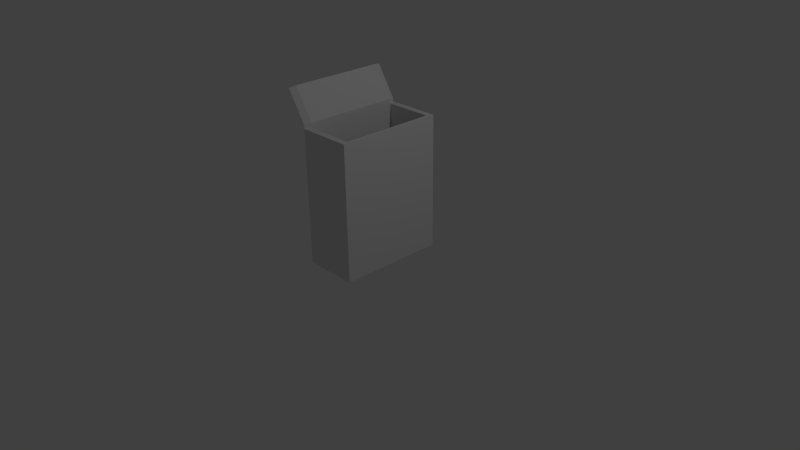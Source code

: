 # Source: cerealBox.blend  (saved by Blender 2.70.0; exported with 4.5.12 LTS)
import bpy
from mathutils import Matrix  # noqa: F401  (used for matrix-valued properties, if any)

bpy.ops.wm.read_factory_settings(use_empty=True)
scene = bpy.context.scene
scene.name = 'Scene'

# ---- collections
col_collection_1 = bpy.data.collections.new('Collection 1'); scene.collection.children.link(col_collection_1)

# ---- materials (node trees are filled in below, after node groups)
mat_material = bpy.data.materials.new('Material')
mat_material.alpha_threshold = 0.0
mat_material.use_transparent_shadow = False
mat_material.roughness = 0.5
mat_material.line_color = (0.0, 0.0, 0.0, 1.0)

# ---- material node trees

# ---- world
world_world = bpy.data.worlds.new('World'); scene.world = world_world
world_world.color = (0.05088, 0.05088, 0.05088)
world_world.use_sun_shadow = False
world_world.sun_shadow_jitter_overblur = 0.0
world_world.cycles.sampling_method = 'MANUAL'
world_world.cycles.sample_map_resolution = 256

# ---- cameras
cam_camera = bpy.data.cameras.new('Camera')
cam_camera.clip_end = 100.0
cam_camera.lens = 35.0
cam_camera.sensor_width = 32.0
cam_camera.sensor_height = 18.0
cam_camera.ortho_scale = 7.314
cam_camera.dof.focus_distance = 0.0
cam_camera.dof.aperture_fstop = 128.0

# ---- lights
light_lamp = bpy.data.lights.new('Lamp', 'POINT')
light_lamp.transmission_factor = 0.0
light_lamp.cutoff_distance = 30.0
light_lamp.energy = 100.0
light_lamp.shadow_buffer_clip_start = 1.001
light_lamp.shadow_soft_size = 0.1
light_lamp.shadow_maximum_resolution = 0.006
light_lamp.use_absolute_resolution = True
light_lamp.cycles.use_multiple_importance_sampling = False

# ---- meshes
me_cube = bpy.data.meshes.new('Cube')
me_cube.from_pydata([(1.0, 1.0, -1.0), (1.0, -1.0, -1.0), (-1.0, -1.0, -1.0), (-1.0, 1.0, -1.0), (1.0, 1.0, 1.0), (1.0, -1.0, 1.0), (-1.0, -1.0, 1.0), (-1.0, 1.0, 1.0), (0.8883, 0.8883, 1.0), (0.8883, -0.8883, 1.0), (-0.8883, -0.8883, 1.0), (-0.8883, 0.8883, 1.0), (0.8883, 0.8883, -0.8451), (0.8883, -0.8883, -0.8451), (-0.8883, -0.8883, -0.8451), (-0.8883, 0.8883, -0.8451), (-0.9913, -1.0, 1.047), (-0.9913, 1.0, 1.047), (-0.897, -0.8883, 1.072), (-0.897, 0.8883, 1.072), (-1.695, -1.0, 1.496), (-1.695, 1.0, 1.496), (-1.601, -0.8883, 1.52), (-1.601, 0.8883, 1.52)], [], [(0, 1, 2, 3), (6, 10, 18, 16), (0, 4, 5, 1), (1, 5, 6, 2), (2, 6, 7, 3), (4, 0, 3, 7), (11, 10, 14, 15), (6, 5, 9, 10), (4, 7, 11, 8), (5, 4, 8, 9), (12, 15, 14, 13), (10, 9, 13, 14), (8, 11, 15, 12), (9, 8, 12, 13), (16, 18, 22, 20), (11, 7, 17, 19), (10, 11, 19, 18), (7, 6, 16, 17), (21, 20, 22, 23), (19, 17, 21, 23), (18, 19, 23, 22), (17, 16, 20, 21)])
_uv = me_cube.uv_layers.new(name='UVMap')
_uv.uv.foreach_set('vector', [0.3607, 0.1074, 0.3607, 0.0234, 0.2767, 0.0234, 0.2767, 0.1074, 0.7322, 0.9912, 0.7322, 0.9912, 0.7322, 0.9912, 0.7322, 0.9912, 0.6009, 0.224, 0.6009, 0.9987, 0.004344, 0.9987, 0.004344, 0.224, 0.9899, 0.2177, 0.9899, 0.9912, 0.7322, 0.9912, 0.7322, 0.2177, 0.9787, 0.007788, 0.9787, 0.642, 0.4043, 0.642, 0.4043, 0.007788, 0.9999, 0.9911, 0.9999, 0.2143, 0.7264, 0.2143, 0.7264, 0.9911, 0.01204, 0.04518, 0.1774, 0.04518, 0.1774, 0.04518, 0.01204, 0.04518, 0.7322, 0.9912, 0.9899, 0.9912, 0.9899, 0.9912, 0.7322, 0.9912, 0.9999, 0.9911, 0.7264, 0.9911, 0.7264, 0.9911, 0.9999, 0.9911, 0.5032, 0.3109, 0.9711, 0.227, 0.961, 0.3109, 0.5435, 0.3981, 0.1524, 0.07698, 0.09583, 0.07698, 0.09583, 0.02041, 0.1524, 0.02041, 0.02959, 0.05464, 0.1731, 0.05464, 0.1731, 0.05464, 0.02959, 0.05464, 0.1786, 0.05458, 0.02633, 0.05458, 0.02633, 0.05458, 0.1786, 0.05458, 0.02809, 0.04949, 0.1729, 0.04949, 0.1729, 0.04949, 0.02809, 0.04949, 0.7322, 0.9912, 0.7322, 0.9912, 0.7322, 0.9912, 0.7322, 0.9912, 0.7264, 0.9911, 0.7264, 0.9911, 0.7264, 0.9911, 0.7264, 0.9911, 0.9787, 0.642, 0.4043, 0.642, 0.4043, 0.642, 0.9787, 0.642, 0.4043, 0.642, 0.9787, 0.642, 0.9787, 0.642, 0.4043, 0.642, 0.4043, 0.642, 0.9787, 0.642, 0.9787, 0.642, 0.4043, 0.642, 0.7264, 0.9911, 0.7264, 0.9911, 0.7264, 0.9911, 0.7264, 0.9911, 0.9787, 0.642, 0.4043, 0.642, 0.4043, 0.642, 0.9787, 0.642, 0.4043, 0.642, 0.9787, 0.642, 0.9787, 0.642, 0.4043, 0.642])
me_cube.materials.append(mat_material)
me_cube.use_remesh_preserve_volume = False
me_cube.use_remesh_preserve_attributes = False
me_cube.use_mirror_vertex_groups = False
me_cube.update()

# ---- objects
ob_cube = bpy.data.objects.new('Cube', me_cube)
ob_lamp = bpy.data.objects.new('Lamp', light_lamp)
ob_camera = bpy.data.objects.new('Camera', cam_camera)

# ---- transforms, parenting, visibility, modifiers, constraints
ob_cube.location = (0.0, 0.0, 0.9052)
ob_cube.scale = (0.3604, 0.7109, 0.8908)
ob_cube.lock_rotations_4d = False
ob_cube.empty_display_type = 'ARROWS'
ob_cube.lineart.crease_threshold = 0.0
ob_lamp.location = (4.076, 1.005, 5.904)
ob_lamp.rotation_euler = (0.6503, 0.05522, 1.866)
ob_lamp.lock_rotations_4d = False
ob_lamp.empty_display_type = 'ARROWS'
ob_lamp.color = (0.0, 0.0, 0.0, 0.0)
ob_lamp.lineart.crease_threshold = 0.0
ob_camera.location = (7.481, -6.508, 5.344)
ob_camera.rotation_euler = (1.109, 0.01082, 0.8149)
ob_camera.lock_rotations_4d = False
ob_camera.empty_display_type = 'ARROWS'
ob_camera.color = (0.0, 0.0, 0.0, 0.0)
ob_camera.display_type = 'WIRE'
ob_camera.lineart.crease_threshold = 0.0

# ---- collection membership
col_collection_1.objects.link(ob_cube)
col_collection_1.objects.link(ob_lamp)
col_collection_1.objects.link(ob_camera)

# ---- scene / render settings (as saved in the file)
scene.camera = ob_camera
scene.frame_start = 1; scene.frame_end = 250; scene.frame_set(1)
scene.render.engine = 'BLENDER_EEVEE_NEXT'
scene.render.resolution_percentage = 50
scene.render.dither_intensity = 0.0
scene.cycles.use_denoising = False
scene.cycles.samples = 10
scene.cycles.sampling_pattern = 'TABULATED_SOBOL'
scene.cycles.light_sampling_threshold = 0.0
scene.cycles.use_adaptive_sampling = False
scene.cycles.use_light_tree = False
scene.cycles.blur_glossy = 0.0
scene.cycles.volume_bounces = 1
scene.cycles.pixel_filter_type = 'GAUSSIAN'
scene.cycles.sample_clamp_indirect = 0.0
scene.view_settings.view_transform = 'Standard'
bpy.context.view_layer.update()
